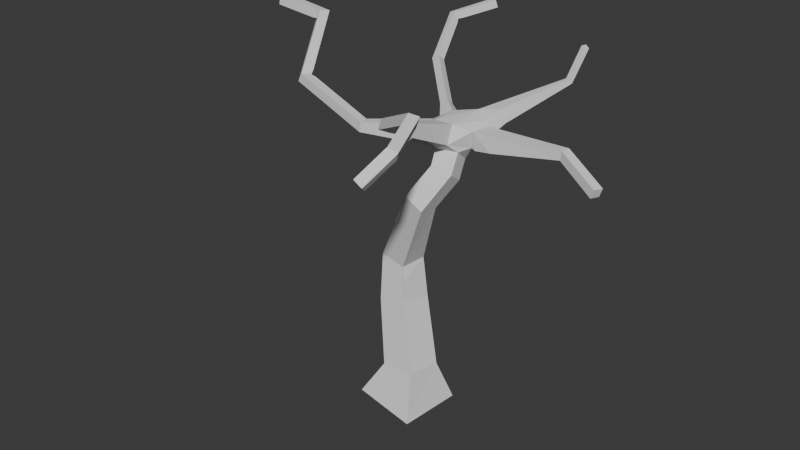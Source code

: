# Source: foresttree3.blend  (saved by Blender 4.5.91; exported with 4.5.12 LTS)
import bpy
from mathutils import Matrix  # noqa: F401  (used for matrix-valued properties, if any)

bpy.ops.wm.read_factory_settings(use_empty=True)
scene = bpy.context.scene
scene.name = 'Scene'

# ---- collections
col_collection = bpy.data.collections.new('Collection'); scene.collection.children.link(col_collection)

# ---- world
world_world = bpy.data.worlds.new('World'); scene.world = world_world
world_world.use_nodes = True; world_world.node_tree.nodes.clear()
_N = world_world.node_tree.nodes; _L = world_world.node_tree.links
n0 = _N.new('ShaderNodeOutputWorld'); n0.name = 'World Output'; n0.location = (200, 100)
n1 = _N.new('ShaderNodeBackground'); n1.name = 'Background'; n1.location = (-200, 100)
n1.inputs[0].default_value = (0.05088, 0.05088, 0.05088, 1.0)
_L.new(n1.outputs[0], n0.inputs[0])
n0.is_active_output = True
world_world.color = (0.05088, 0.05088, 0.05088)
world_world.sun_shadow_jitter_overblur = 0.0

# ---- meshes
me_cube_001 = bpy.data.meshes.new('Cube.001')
me_cube_001.from_pydata([(-2.557, 4.734, 8.622), (2.088, -2.754, 8.524), (-1.763, 5.747, 8.752), (3.564, 1.37, 6.832), (2.262, 3.404, 8.027), (-2.034, 3.597, 7.584), (2.323, -4.855, 7.87), (-4.489, 0.2816, 7.505), (-0.6756, 1.943, 6.915), (-5.519, 2.065, 8.487), (0.1972, 0.2248, 6.059), (-0.2667, 0.7347, 1.706), (-0.5254, 0.8522, 2.824), (2.308, 3.467, 7.9), (-1.997, 0.1314, 6.545), (-0.3718, -0.1855, 1.867), (-1.405, 0.1282, 2.923), (-0.5981, 1.893, 7.237), (0.8141, 0.2784, 5.924), (-1.814, 5.702, 8.978), (-1.657, 5.526, 8.978), (2.003, 4.499, 8.513), (2.143, 4.49, 8.564), (4.811, 0.6001, 6.597), (-0.4915, -0.06202, 2.432), (4.905, 0.8516, 6.582), (0.6201, 1.138, 6.06), (1.74, -2.848, 8.531), (0.6832, -1.811, 8.043), (2.227, -4.652, 7.71), (-4.352, 0.5347, 7.444), (-6.98, 1.971, 8.652), (1.924, -2.828, 8.871), (4.812, 0.8719, 6.33), (0.3309, 0.2701, 4.85), (4.718, 0.6204, 6.345), (-2.77, 4.826, 8.577), (-6.995, 2.264, 8.639), (2.71, -4.127, 8.535), (0.7013, 0.7374, -1.294), (-2.689, 4.917, 8.375), (-6.96, 2.279, 8.931), (-1.606, 5.571, 8.752), (-1.174, 0.7968, 1.469), (0.6939, 0.7973, 5.58), (-2.223, 3.546, 7.451), (2.172, 3.521, 7.877), (0.07689, 0.7437, 5.715), (-0.2408, 0.3093, 5.121), (-2.305, 3.405, 7.622), (1.88, -2.913, 8.611), (2.086, -4.855, 8.012), (-0.2299, -0.3143, 5.234), (0.5458, -1.874, 7.73), (2.46, -4.177, 8.642), (-1.279, -0.1234, 1.629), (-2.116, 3.457, 7.755), (-1.913, -0.1468, 6.843), (-1.322, 0.9326, 2.937), (-1.96, 0.1438, 6.836), (0.5338, -1.744, 7.973), (-1.141, 0.9161, -1.048), (0.9398, 2.252, 6.976), (1.282, 1.972, 6.976), (3.52, 1.104, 6.834), (2.341, -4.066, 8.418), (0.3418, -0.3535, 4.963), (-4.493, 0.548, 7.185), (-1.327, -0.9412, -1.093), (-5.394, 2.061, 8.754), (-2.476, 4.825, 8.42), (0.5151, -1.12, -1.339), (-5.28, 2.328, 8.705), (-6.945, 1.985, 8.944), (-5.671, 2.03, 8.489), (1.064, 0.9408, 6.469), (-5.306, 1.876, 8.625), (1.026, 0.8697, 7.016), (0.3006, -1.992, 7.78), (0.4016, 0.331, -0.08602), (2.132, -2.669, 8.783), (-0.6383, 0.4233, -0.1969), (-2.42, 4.733, 8.353), (-5.636, 2.045, 8.781), (2.591, -4.015, 8.311), (-4.63, 0.2949, 7.247), (-5.404, 2.332, 8.438), (2.125, 3.458, 8.003), (2.034, 3.384, 7.778), (0.6059, 0.3565, 6.689), (3.556, 1.1, 7.1), (-0.741, -0.617, -0.09945), (-1.951, -0.1592, 6.551), (0.2989, -0.7093, 0.01144), (-4.179, 0.5239, 7.41), (-2.501, 4.59, 8.523), (0.05274, 0.3346, 6.689), (-4.4, 0.6733, 7.537), (1.225, 1.443, 6.587), (0.04455, 0.5408, 7.202), (-5.49, 1.938, 8.404), (-2.418, 4.85, 8.673), (0.5586, -1.531, 7.911), (2.267, -4.159, 8.314), (-2.367, 4.895, 8.447), (0.5977, 0.5628, 7.202), (0.2886, -1.861, 8.024), (-0.7494, 1.795, 7.084), (1.99, -4.652, 7.852), (-0.6087, 0.04775, 2.809), (1.527, 1.412, 6.536), (1.545, 0.9145, 6.536), (-0.05976, 1.44, 7.164), (0.8719, 1.369, 6.467), (-0.2233, 1.55, 6.564), (0.003937, 0.9897, 6.06), (-0.1854, 0.5744, 6.952), (1.5, 0.913, 7.032), (-0.3437, 1.253, 6.875), (0.124, 0.4923, 6.435), (1.148, 1.425, 7.025), (1.173, 1.839, 7.384), (1.483, 1.411, 7.032), (0.7402, 0.641, 6.435), (1.047, 1.497, 6.628), (0.973, 1.472, 7.129), (0.831, 2.119, 7.384), (0.6584, 1.961, 6.77), (0.918, 0.9857, 6.498), (-0.1889, 0.5726, 6.409), (0.06071, 1.738, 6.853), (2.271, -3.931, 8.428), (1.925, -3.061, 8.575), (-0.4315, 1.058, 6.409), (0.5331, 1.808, 7.239), (-0.428, 1.059, 6.952), (2.095, 4.407, 8.678), (-0.5242, 2.041, 7.068), (1.956, 4.417, 8.627), (3.6, 1.365, 7.099)], [], [(130, 127, 114), (112, 118, 135), (63, 62, 88, 46, 13), (66, 18, 10, 52), (25, 23, 35, 33), (114, 8, 137, 130), (129, 116, 57, 92), (109, 66, 52, 16), (135, 133, 14, 59), (26, 115, 114, 127), (128, 113, 124), (84, 38, 6, 29), (115, 129, 133), (28, 60, 106, 32, 80), (111, 117, 77, 75), (79, 81, 43, 11), (128, 123, 26, 113), (105, 125, 134, 99), (117, 111, 64, 90), (52, 10, 47, 48), (73, 41, 37, 31), (10, 18, 123, 119), (96, 99, 116), (130, 137, 17, 112), (96, 116, 129), (64, 3, 33, 35), (61, 68, 91, 81), (3, 139, 25, 33), (110, 98, 120, 122, 139, 3), (58, 48, 34, 12), (41, 73, 83, 69, 72), (86, 9, 74, 31, 37), (92, 57, 7, 85), (74, 83, 73, 31), (104, 42, 20, 101), (67, 85, 100, 9, 86), (95, 82, 70, 0), (24, 109, 16, 55, 91, 93, 15), (101, 20, 19, 36, 0), (55, 16, 58, 43), (14, 92, 85, 67), (76, 7, 30, 97, 72, 69), (126, 121, 4, 87), (105, 99, 106, 60, 102), (63, 121, 125, 124), (138, 136, 22, 21), (44, 47, 115, 26), (57, 59, 94, 30, 7), (124, 98, 75, 128), (62, 63, 124, 127), (18, 44, 26, 123), (103, 65, 84, 29, 108), (122, 120, 77, 117, 90, 139), (32, 50, 132, 131, 65, 54), (68, 71, 93, 91), (93, 79, 11, 15), (37, 41, 72, 86), (6, 51, 108, 29), (89, 96, 119, 123), (90, 64, 35, 23), (96, 89, 53, 78), (116, 99, 135), (47, 10, 119, 115), (36, 19, 2, 40), (4, 13, 22, 136), (53, 60, 28, 80, 1), (118, 107, 8, 114), (21, 22, 13, 46), (78, 53, 1, 50, 27), (87, 4, 136, 138), (40, 2, 42, 104, 70), (119, 129, 115), (89, 105, 102, 60, 53), (1, 80, 38, 84), (114, 115, 133), (134, 130, 112), (99, 96, 78, 106), (71, 68, 61, 39), (139, 90, 23, 25), (99, 112, 135), (121, 126, 134, 125), (48, 47, 44, 34), (116, 135, 59, 57), (133, 129, 92, 14), (111, 110, 3, 64), (137, 5, 56, 17), (42, 2, 19, 20), (17, 56, 95, 0, 36, 49, 107, 118, 112), (97, 30, 67, 86, 72), (125, 105, 77, 120), (5, 82, 95, 56), (113, 26, 127, 124), (39, 61, 81, 79), (106, 78, 27, 50, 32), (118, 114, 133, 135), (80, 32, 54, 38), (99, 134, 112), (43, 58, 12, 11), (121, 63, 13, 4), (69, 9, 100, 76), (59, 14, 67, 30, 94), (110, 111, 75, 98), (81, 91, 55, 43), (8, 45, 40, 70, 82, 5, 137), (128, 75, 77), (34, 44, 18, 66, 109, 12), (125, 120, 98, 124), (107, 49, 45, 8), (83, 74, 9, 69), (134, 127, 130), (49, 36, 40, 45), (77, 105, 89, 128), (71, 39, 79, 93), (85, 7, 76, 100), (0, 70, 104, 101), (54, 65, 103, 108, 51), (128, 89, 123), (51, 6, 38, 54), (46, 87, 138, 21), (119, 96, 129), (11, 12, 109, 24, 15), (62, 127, 134, 126, 87, 46, 88), (132, 50, 1, 84, 65, 131), (16, 52, 48, 58)])
_uv = me_cube_001.uv_layers.new(name='UVMap')
_uv.uv.foreach_set('vector', [0.2628, 0.4548, 0.2344, 0.4364, 0.2877, 0.4515, 0.769, 0.6967, 0.7526, 0.7178, 0.7398, 0.7163, 0.1984, 0.4343, 0.2104, 0.4539, 0.1188, 0.4956, 0.1063, 0.5011, 0.1028, 0.4938, 0.3564, 0.3018, 0.3022, 0.3332, 0.2949, 0.3013, 0.338, 0.273, 0.05818, 0.05119, 0.05818, 0.036, 0.07338, 0.036, 0.07338, 0.05119, 0.2877, 0.4515, 0.2706, 0.4939, 0.2581, 0.4912, 0.2628, 0.4548, 0.3462, 0.4395, 0.3761, 0.4288, 0.4168, 0.5203, 0.4024, 0.5281, 0.466, 0.2259, 0.3564, 0.3018, 0.338, 0.273, 0.4382, 0.1885, 0.3041, 0.4794, 0.3218, 0.4542, 0.3894, 0.5375, 0.3764, 0.5474, 0.2844, 0.3834, 0.3168, 0.4127, 0.2877, 0.4515, 0.2344, 0.4364, 0.2535, 0.3636, 0.2484, 0.3933, 0.2283, 0.4011, 0.02558, 0.06112, 0.01051, 0.06472, 0.001548, 0.009698, 0.01625, 0.007681, 0.3168, 0.4127, 0.3462, 0.4395, 0.3218, 0.4542, 0.5849, 0.6101, 0.5918, 0.62, 0.5834, 0.6326, 0.5109, 0.5422, 0.522, 0.5316, 0.2092, 0.3519, 0.2151, 0.3261, 0.2335, 0.3391, 0.2395, 0.363, 0.6386, 0.156, 0.6729, 0.2142, 0.5815, 0.2652, 0.5508, 0.2238, 0.2535, 0.3636, 0.264, 0.3378, 0.2844, 0.3834, 0.2484, 0.3933, 0.7262, 0.65, 0.7771, 0.6356, 0.7932, 0.6633, 0.7188, 0.6804, 0.2151, 0.3261, 0.2092, 0.3519, 0.09965, 0.3161, 0.104, 0.3013, 0.4039, 0.3994, 0.3604, 0.4114, 0.3383, 0.3881, 0.3911, 0.365, 0.06655, 0.000435, 0.06655, 0.01706, 0.04992, 0.01706, 0.04992, 0.000435, 0.2949, 0.3013, 0.3022, 0.3332, 0.264, 0.3378, 0.2759, 0.2964, 0.2697, 0.2812, 0.2839, 0.2529, 0.2925, 0.2685, 0.796, 0.6925, 0.8031, 0.7261, 0.7925, 0.7335, 0.769, 0.6967, 0.3608, 0.4172, 0.3761, 0.4288, 0.3462, 0.4395, 0.09965, 0.3161, 0.09363, 0.3302, 0.02038, 0.2971, 0.02624, 0.2837, 0.7368, 0.193, 0.7577, 0.2809, 0.6944, 0.2746, 0.6729, 0.2142, 0.09363, 0.3302, 0.08688, 0.3439, 0.01425, 0.3105, 0.02038, 0.2971, 0.201, 0.3751, 0.2192, 0.386, 0.2042, 0.3986, 0.1879, 0.3963, 0.08688, 0.3439, 0.09363, 0.3302, 0.5155, 0.3021, 0.3911, 0.365, 0.3751, 0.3318, 0.4928, 0.2639, 0.3852, 0.9835, 0.3883, 0.9672, 0.4616, 0.9811, 0.475, 0.9839, 0.4796, 1.0, 0.533, 0.7786, 0.5462, 0.7672, 0.5548, 0.7751, 0.6123, 0.8234, 0.6017, 0.8356, 0.4024, 0.5281, 0.4168, 0.5203, 0.4949, 0.6464, 0.4814, 0.6554, 0.5548, 0.7751, 0.5666, 0.764, 0.6232, 0.8111, 0.6123, 0.8234, 0.9543, 0.8947, 1.0, 0.9336, 0.9909, 0.9431, 0.9462, 0.9054, 0.4674, 0.6633, 0.4814, 0.6554, 0.5399, 0.7575, 0.5462, 0.7672, 0.533, 0.7786, 0.9286, 0.8888, 0.9391, 0.8805, 0.9456, 0.8885, 0.9359, 0.8985, 0.4884, 0.2085, 0.466, 0.2259, 0.4382, 0.1885, 0.4808, 0.1445, 0.5528, 0.06985, 0.6001, 0.1073, 0.5157, 0.1835, 0.9462, 0.9054, 0.9909, 0.9431, 0.9818, 0.9525, 0.9278, 0.9071, 0.9359, 0.8985, 0.6032, 0.3116, 0.5341, 0.3423, 0.5155, 0.3021, 0.5815, 0.2652, 0.3894, 0.5375, 0.4024, 0.5281, 0.4814, 0.6554, 0.4674, 0.6633, 0.4849, 0.9745, 0.5692, 0.8959, 0.5796, 0.9052, 0.5704, 0.9175, 0.4796, 1.0, 0.475, 0.9839, 0.8159, 0.6472, 0.8015, 0.627, 0.8951, 0.5646, 0.8983, 0.5722, 0.7262, 0.65, 0.7188, 0.6804, 0.5834, 0.6326, 0.5918, 0.62, 0.6062, 0.6224, 0.1984, 0.4343, 0.1813, 0.4162, 0.1994, 0.4076, 0.2283, 0.4011, 0.008532, 0.05985, 0.008532, 0.06826, 0.0001224, 0.06826, 0.0001224, 0.05985, 0.3159, 0.3625, 0.3383, 0.3881, 0.3168, 0.4127, 0.2844, 0.3834, 0.6491, 0.7745, 0.6615, 0.7853, 0.5906, 0.8938, 0.5796, 0.9052, 0.5692, 0.8959, 0.2283, 0.4011, 0.2192, 0.386, 0.2395, 0.363, 0.2535, 0.3636, 0.2104, 0.4539, 0.1984, 0.4343, 0.2283, 0.4011, 0.2344, 0.4364, 0.3022, 0.3332, 0.3159, 0.3625, 0.2844, 0.3834, 0.264, 0.3378, 0.03887, 0.04532, 0.04225, 0.05561, 0.02558, 0.06112, 0.01625, 0.007681, 0.03047, 0.004769, 0.7793, 0.6075, 0.7757, 0.6245, 0.7446, 0.6256, 0.7533, 0.5973, 0.8133, 0.4937, 0.8269, 0.5011, 0.08483, 0.1142, 0.07415, 0.1228, 0.06781, 0.1133, 0.04557, 0.06591, 0.04225, 0.05561, 0.05631, 0.05064, 0.5651, 0.001597, 0.6487, 0.04824, 0.6001, 0.1073, 0.5528, 0.06985, 0.6001, 0.1073, 0.6386, 0.156, 0.5508, 0.2238, 0.5157, 0.1835, 0.6017, 0.8356, 0.5911, 0.8481, 0.5207, 0.7896, 0.533, 0.7786, 0.05434, 0.03413, 0.05434, 0.0185, 0.06997, 0.0185, 0.06997, 0.03413, 0.2516, 0.3061, 0.2697, 0.2812, 0.2759, 0.2964, 0.264, 0.3378, 0.104, 0.3013, 0.09965, 0.3161, 0.02624, 0.2837, 0.03191, 0.2702, 0.2697, 0.2812, 0.2516, 0.3061, 0.1464, 0.2088, 0.1552, 0.1966, 0.7157, 0.6978, 0.7188, 0.6804, 0.7398, 0.7163, 0.3383, 0.3881, 0.3604, 0.4114, 0.3467, 0.423, 0.3168, 0.4127, 0.2299, 0.714, 0.2009, 0.7801, 0.1886, 0.7754, 0.2173, 0.7096, 0.09853, 0.4867, 0.1028, 0.4938, 0.04505, 0.5282, 0.04097, 0.5208, 0.1464, 0.2088, 0.1359, 0.2199, 0.1269, 0.2124, 0.04803, 0.1422, 0.06044, 0.1335, 0.3008, 0.4695, 0.2835, 0.498, 0.2706, 0.4939, 0.2877, 0.4515, 0.04919, 0.5354, 0.04505, 0.5282, 0.1028, 0.4938, 0.1063, 0.5011, 0.1552, 0.1966, 0.1464, 0.2088, 0.06044, 0.1335, 0.07415, 0.1228, 0.08203, 0.1325, 0.8983, 0.5722, 0.8951, 0.5646, 0.9614, 0.5547, 0.9629, 0.5629, 0.2173, 0.7096, 0.1886, 0.7754, 0.1763, 0.7708, 0.2003, 0.7152, 0.206, 0.7058, 0.3467, 0.423, 0.3462, 0.4395, 0.3168, 0.4127, 0.2516, 0.3061, 0.2232, 0.3223, 0.1451, 0.2307, 0.1359, 0.2199, 0.1464, 0.2088, 0.06044, 0.1335, 0.04803, 0.1422, 0.01051, 0.06472, 0.02558, 0.06112, 0.2877, 0.4515, 0.3168, 0.4127, 0.3218, 0.4542, 0.7932, 0.6633, 0.796, 0.6925, 0.769, 0.6967, 0.2839, 0.2529, 0.2697, 0.2812, 0.1552, 0.1966, 0.1642, 0.1843, 0.1894, 0.0002966, 0.1894, 0.1058, 0.08391, 0.1058, 0.08391, 0.0002966, 0.8269, 0.5011, 0.8133, 0.4937, 0.8568, 0.4225, 0.8688, 0.4314, 0.7188, 0.6804, 0.769, 0.6967, 0.7398, 0.7163, 0.8015, 0.627, 0.8159, 0.6472, 0.7932, 0.6633, 0.7771, 0.6356, 0.3911, 0.365, 0.3383, 0.3881, 0.3159, 0.3625, 0.3751, 0.3318, 0.7157, 0.6978, 0.7398, 0.7163, 0.6615, 0.7853, 0.6491, 0.7745, 0.3218, 0.4542, 0.3462, 0.4395, 0.4024, 0.5281, 0.3894, 0.5375, 0.2092, 0.3519, 0.201, 0.3751, 0.09363, 0.3302, 0.09965, 0.3161, 0.8031, 0.7261, 0.8846, 0.8212, 0.8747, 0.8302, 0.7925, 0.7335, 0.0785, 0.05321, 0.0785, 0.06655, 0.06515, 0.06655, 0.06515, 0.05321, 0.7925, 0.7335, 0.8747, 0.8302, 0.9286, 0.8888, 0.9359, 0.8985, 0.9278, 0.9071, 0.8656, 0.8396, 0.7827, 0.7425, 0.7526, 0.7178, 0.769, 0.6967, 0.4595, 0.6831, 0.4543, 0.6714, 0.4674, 0.6633, 0.533, 0.7786, 0.5207, 0.7896, 0.7771, 0.6356, 0.7262, 0.65, 0.7446, 0.6256, 0.7757, 0.6245, 0.8846, 0.8212, 0.9391, 0.8805, 0.9286, 0.8888, 0.8747, 0.8302, 0.2484, 0.3933, 0.2844, 0.3834, 0.2344, 0.4364, 0.2283, 0.4011, 0.7011, 0.1197, 0.7368, 0.193, 0.6729, 0.2142, 0.6386, 0.156, 0.1642, 0.1843, 0.1552, 0.1966, 0.08203, 0.1325, 0.07415, 0.1228, 0.08483, 0.1142, 0.3008, 0.4695, 0.2877, 0.4515, 0.3218, 0.4542, 0.3041, 0.4794, 0.522, 0.5316, 0.5109, 0.5422, 0.4539, 0.4772, 0.4661, 0.467, 0.7188, 0.6804, 0.7932, 0.6633, 0.769, 0.6967, 0.5815, 0.2652, 0.5155, 0.3021, 0.4928, 0.2639, 0.5508, 0.2238, 0.1813, 0.4162, 0.1984, 0.4343, 0.1028, 0.4938, 0.09853, 0.4867, 0.5613, 0.7548, 0.5462, 0.7672, 0.5399, 0.7575, 0.5533, 0.7481, 0.3764, 0.5474, 0.3894, 0.5375, 0.4674, 0.6633, 0.4543, 0.6714, 0.4461, 0.6609, 0.201, 0.3751, 0.2092, 0.3519, 0.2395, 0.363, 0.2192, 0.386, 0.6729, 0.2142, 0.6944, 0.2746, 0.6032, 0.3116, 0.5815, 0.2652, 0.2706, 0.4939, 0.241, 0.6187, 0.2173, 0.7096, 0.206, 0.7058, 0.2072, 0.695, 0.2286, 0.6147, 0.2581, 0.4912, 0.2535, 0.3636, 0.2395, 0.363, 0.2335, 0.3391, 0.3751, 0.3318, 0.3159, 0.3625, 0.3022, 0.3332, 0.3564, 0.3018, 0.466, 0.2259, 0.4928, 0.2639, 0.1994, 0.4076, 0.2042, 0.3986, 0.2192, 0.386, 0.2283, 0.4011, 0.2835, 0.498, 0.2538, 0.6219, 0.241, 0.6187, 0.2706, 0.4939, 0.5666, 0.764, 0.5548, 0.7751, 0.5462, 0.7672, 0.5613, 0.7548, 0.239, 0.4682, 0.2344, 0.4364, 0.2628, 0.4548, 0.2538, 0.6219, 0.2299, 0.714, 0.2173, 0.7096, 0.241, 0.6187, 0.2335, 0.3391, 0.2232, 0.3223, 0.2516, 0.3061, 0.2535, 0.3636, 0.6487, 0.04824, 0.7011, 0.1197, 0.6386, 0.156, 0.6001, 0.1073, 0.4814, 0.6554, 0.4949, 0.6464, 0.5533, 0.7481, 0.5399, 0.7575, 0.9359, 0.8985, 0.9456, 0.8885, 0.9543, 0.8947, 0.9462, 0.9054, 0.05631, 0.05064, 0.04225, 0.05561, 0.03887, 0.04532, 0.03047, 0.004769, 0.04474, 0.001597, 0.2535, 0.3636, 0.2516, 0.3061, 0.264, 0.3378, 0.4182, 0.4308, 0.4309, 0.4225, 0.4661, 0.467, 0.4539, 0.4772, 0.1063, 0.5011, 0.1105, 0.5084, 0.05324, 0.5427, 0.04919, 0.5354, 0.3467, 0.423, 0.3608, 0.4172, 0.3462, 0.4395, 0.5508, 0.2238, 0.4928, 0.2639, 0.466, 0.2259, 0.4884, 0.2085, 0.5157, 0.1835, 0.2104, 0.4539, 0.2344, 0.4364, 0.239, 0.4682, 0.2178, 0.4769, 0.1105, 0.5084, 0.1063, 0.5011, 0.1188, 0.4956, 0.06781, 0.1133, 0.07415, 0.1228, 0.06044, 0.1335, 0.02558, 0.06112, 0.04225, 0.05561, 0.04557, 0.06591, 0.5341, 0.3423, 0.4039, 0.3994, 0.3911, 0.365, 0.5155, 0.3021])
me_cube_001.update()

# ---- objects
ob_cube = bpy.data.objects.new('Cube', me_cube_001)

# ---- transforms, parenting, visibility, modifiers, constraints
ob_cube.location = (0.0, 0.0, 0.0)

# ---- collection membership
col_collection.objects.link(ob_cube)

# ---- scene / render settings (as saved in the file)
scene.frame_start = 1; scene.frame_end = 250; scene.frame_set(1)
scene.render.engine = 'BLENDER_EEVEE_NEXT'
bpy.context.view_layer.update()

# ---- added for rendering (the .blend has no active camera and no usable light): camera, sun
cam_auto = bpy.data.cameras.new('AutoCamera')
cam_auto.lens = 50.0
cam_auto.sensor_width = 36.0
cam_auto.clip_end = 1000.0
ob_auto_camera = bpy.data.objects.new('AutoCamera', cam_auto)
scene.collection.objects.link(ob_auto_camera)
ob_auto_camera.location = (16.5217, -20.6342, 17.8727)
ob_auto_camera.rotation_euler = (1.09748, -7.21219e-08, 0.694738)
scene.camera = ob_auto_camera
light_auto_sun = bpy.data.lights.new('AutoSun', 'SUN')
light_auto_sun.energy = 3.0
light_auto_sun.angle = 0.0523599
ob_auto_sun = bpy.data.objects.new('AutoSun', light_auto_sun)
scene.collection.objects.link(ob_auto_sun)
ob_auto_sun.rotation_euler = (0.872665, 0.174533, 0.523599)
bpy.context.view_layer.update()

